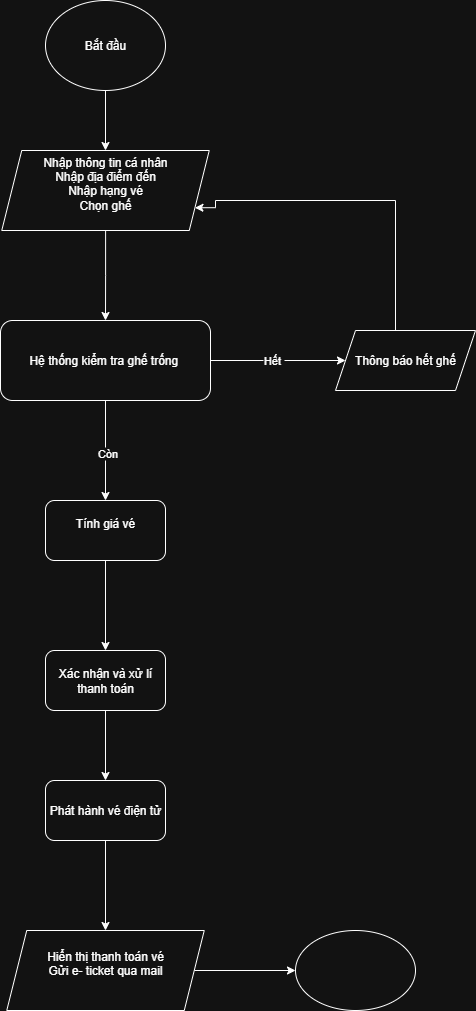

The diagram above was exported from draw.io. Its source (the exported page's mxGraphModel, read from the mxfile embedded in the PNG):
<mxGraphModel dx="596" dy="723" grid="1" gridSize="10" guides="1" tooltips="1" connect="1" arrows="1" fold="1" page="1" pageScale="1" pageWidth="827" pageHeight="1169" math="0" shadow="0">
  <root>
    <mxCell id="0" />
    <mxCell id="1" parent="0" />
    <mxCell id="hcwOIehqN02-Hod5W2lL-5" style="edgeStyle=orthogonalEdgeStyle;rounded=0;orthogonalLoop=1;jettySize=auto;html=1;entryX=0.5;entryY=0;entryDx=0;entryDy=0;" edge="1" parent="1" source="hcwOIehqN02-Hod5W2lL-1" target="hcwOIehqN02-Hod5W2lL-2">
      <mxGeometry relative="1" as="geometry" />
    </mxCell>
    <mxCell id="hcwOIehqN02-Hod5W2lL-1" value="Bắt đầu" style="ellipse;whiteSpace=wrap;html=1;" vertex="1" parent="1">
      <mxGeometry x="100" y="50" width="120" height="90" as="geometry" />
    </mxCell>
    <mxCell id="hcwOIehqN02-Hod5W2lL-9" style="edgeStyle=orthogonalEdgeStyle;rounded=0;orthogonalLoop=1;jettySize=auto;html=1;entryX=0.5;entryY=0;entryDx=0;entryDy=0;" edge="1" parent="1" source="hcwOIehqN02-Hod5W2lL-2" target="hcwOIehqN02-Hod5W2lL-6">
      <mxGeometry relative="1" as="geometry" />
    </mxCell>
    <mxCell id="hcwOIehqN02-Hod5W2lL-2" value="Nhập thông tin cá nhân&lt;div&gt;Nhập địa điểm đến&lt;/div&gt;&lt;div&gt;Nhập hạng vé&lt;/div&gt;&lt;div&gt;Chọn ghế&lt;/div&gt;&lt;div&gt;&lt;br&gt;&lt;/div&gt;" style="shape=parallelogram;perimeter=parallelogramPerimeter;whiteSpace=wrap;html=1;fixedSize=1;" vertex="1" parent="1">
      <mxGeometry x="56.25" y="200" width="207.5" height="80" as="geometry" />
    </mxCell>
    <mxCell id="hcwOIehqN02-Hod5W2lL-7" style="edgeStyle=orthogonalEdgeStyle;rounded=0;orthogonalLoop=1;jettySize=auto;html=1;" edge="1" parent="1" source="hcwOIehqN02-Hod5W2lL-6">
      <mxGeometry relative="1" as="geometry">
        <mxPoint x="400" y="410" as="targetPoint" />
      </mxGeometry>
    </mxCell>
    <mxCell id="hcwOIehqN02-Hod5W2lL-8" value="Hết&amp;nbsp;" style="edgeLabel;html=1;align=center;verticalAlign=middle;resizable=0;points=[];" vertex="1" connectable="0" parent="hcwOIehqN02-Hod5W2lL-7">
      <mxGeometry x="-0.0805" y="1" relative="1" as="geometry">
        <mxPoint as="offset" />
      </mxGeometry>
    </mxCell>
    <mxCell id="hcwOIehqN02-Hod5W2lL-13" style="edgeStyle=orthogonalEdgeStyle;rounded=0;orthogonalLoop=1;jettySize=auto;html=1;" edge="1" parent="1" source="hcwOIehqN02-Hod5W2lL-6">
      <mxGeometry relative="1" as="geometry">
        <mxPoint x="160" y="550" as="targetPoint" />
      </mxGeometry>
    </mxCell>
    <mxCell id="hcwOIehqN02-Hod5W2lL-14" value="Còn" style="edgeLabel;html=1;align=center;verticalAlign=middle;resizable=0;points=[];" vertex="1" connectable="0" parent="hcwOIehqN02-Hod5W2lL-13">
      <mxGeometry x="0.0645" y="1" relative="1" as="geometry">
        <mxPoint as="offset" />
      </mxGeometry>
    </mxCell>
    <mxCell id="hcwOIehqN02-Hod5W2lL-6" value="Hệ thống kiểm tra ghế trống&amp;nbsp;" style="rounded=1;whiteSpace=wrap;html=1;" vertex="1" parent="1">
      <mxGeometry x="55" y="370" width="210" height="80" as="geometry" />
    </mxCell>
    <mxCell id="hcwOIehqN02-Hod5W2lL-11" value="Thông báo hết ghế" style="shape=parallelogram;perimeter=parallelogramPerimeter;whiteSpace=wrap;html=1;fixedSize=1;" vertex="1" parent="1">
      <mxGeometry x="390" y="380" width="140" height="60" as="geometry" />
    </mxCell>
    <mxCell id="hcwOIehqN02-Hod5W2lL-12" style="edgeStyle=orthogonalEdgeStyle;rounded=0;orthogonalLoop=1;jettySize=auto;html=1;entryX=1;entryY=0.75;entryDx=0;entryDy=0;" edge="1" parent="1" source="hcwOIehqN02-Hod5W2lL-11" target="hcwOIehqN02-Hod5W2lL-2">
      <mxGeometry relative="1" as="geometry">
        <mxPoint x="270" y="240" as="targetPoint" />
        <Array as="points">
          <mxPoint x="450" y="250" />
          <mxPoint x="270" y="250" />
          <mxPoint x="270" y="257" />
        </Array>
      </mxGeometry>
    </mxCell>
    <mxCell id="hcwOIehqN02-Hod5W2lL-17" style="edgeStyle=orthogonalEdgeStyle;rounded=0;orthogonalLoop=1;jettySize=auto;html=1;exitX=0.5;exitY=1;exitDx=0;exitDy=0;entryX=0.5;entryY=0;entryDx=0;entryDy=0;" edge="1" parent="1" source="hcwOIehqN02-Hod5W2lL-15" target="hcwOIehqN02-Hod5W2lL-16">
      <mxGeometry relative="1" as="geometry" />
    </mxCell>
    <mxCell id="hcwOIehqN02-Hod5W2lL-15" value="Tính giá vé&lt;div&gt;&lt;br&gt;&lt;/div&gt;" style="rounded=1;whiteSpace=wrap;html=1;" vertex="1" parent="1">
      <mxGeometry x="100" y="550" width="120" height="60" as="geometry" />
    </mxCell>
    <mxCell id="hcwOIehqN02-Hod5W2lL-19" style="edgeStyle=orthogonalEdgeStyle;rounded=0;orthogonalLoop=1;jettySize=auto;html=1;exitX=0.5;exitY=1;exitDx=0;exitDy=0;" edge="1" parent="1" source="hcwOIehqN02-Hod5W2lL-16" target="hcwOIehqN02-Hod5W2lL-18">
      <mxGeometry relative="1" as="geometry" />
    </mxCell>
    <mxCell id="hcwOIehqN02-Hod5W2lL-16" value="Xác nhận và xử lí thanh toán" style="rounded=1;whiteSpace=wrap;html=1;" vertex="1" parent="1">
      <mxGeometry x="100" y="700" width="120" height="60" as="geometry" />
    </mxCell>
    <mxCell id="hcwOIehqN02-Hod5W2lL-21" style="edgeStyle=orthogonalEdgeStyle;rounded=0;orthogonalLoop=1;jettySize=auto;html=1;exitX=0.5;exitY=1;exitDx=0;exitDy=0;entryX=0.5;entryY=0;entryDx=0;entryDy=0;" edge="1" parent="1" source="hcwOIehqN02-Hod5W2lL-18" target="hcwOIehqN02-Hod5W2lL-20">
      <mxGeometry relative="1" as="geometry" />
    </mxCell>
    <mxCell id="hcwOIehqN02-Hod5W2lL-18" value="Phát hành vé điện tử" style="rounded=1;whiteSpace=wrap;html=1;" vertex="1" parent="1">
      <mxGeometry x="100" y="830" width="120" height="60" as="geometry" />
    </mxCell>
    <mxCell id="hcwOIehqN02-Hod5W2lL-23" style="edgeStyle=orthogonalEdgeStyle;rounded=0;orthogonalLoop=1;jettySize=auto;html=1;" edge="1" parent="1" source="hcwOIehqN02-Hod5W2lL-20" target="hcwOIehqN02-Hod5W2lL-22">
      <mxGeometry relative="1" as="geometry" />
    </mxCell>
    <mxCell id="hcwOIehqN02-Hod5W2lL-20" value="Hiển thị thanh toán vé&lt;div&gt;Gửi e- ticket qua mail&lt;/div&gt;&lt;div&gt;&lt;br&gt;&lt;/div&gt;" style="shape=parallelogram;perimeter=parallelogramPerimeter;whiteSpace=wrap;html=1;fixedSize=1;" vertex="1" parent="1">
      <mxGeometry x="61.25" y="980" width="197.5" height="80" as="geometry" />
    </mxCell>
    <mxCell id="hcwOIehqN02-Hod5W2lL-22" value="" style="ellipse;whiteSpace=wrap;html=1;" vertex="1" parent="1">
      <mxGeometry x="350" y="980" width="120" height="80" as="geometry" />
    </mxCell>
  </root>
</mxGraphModel>